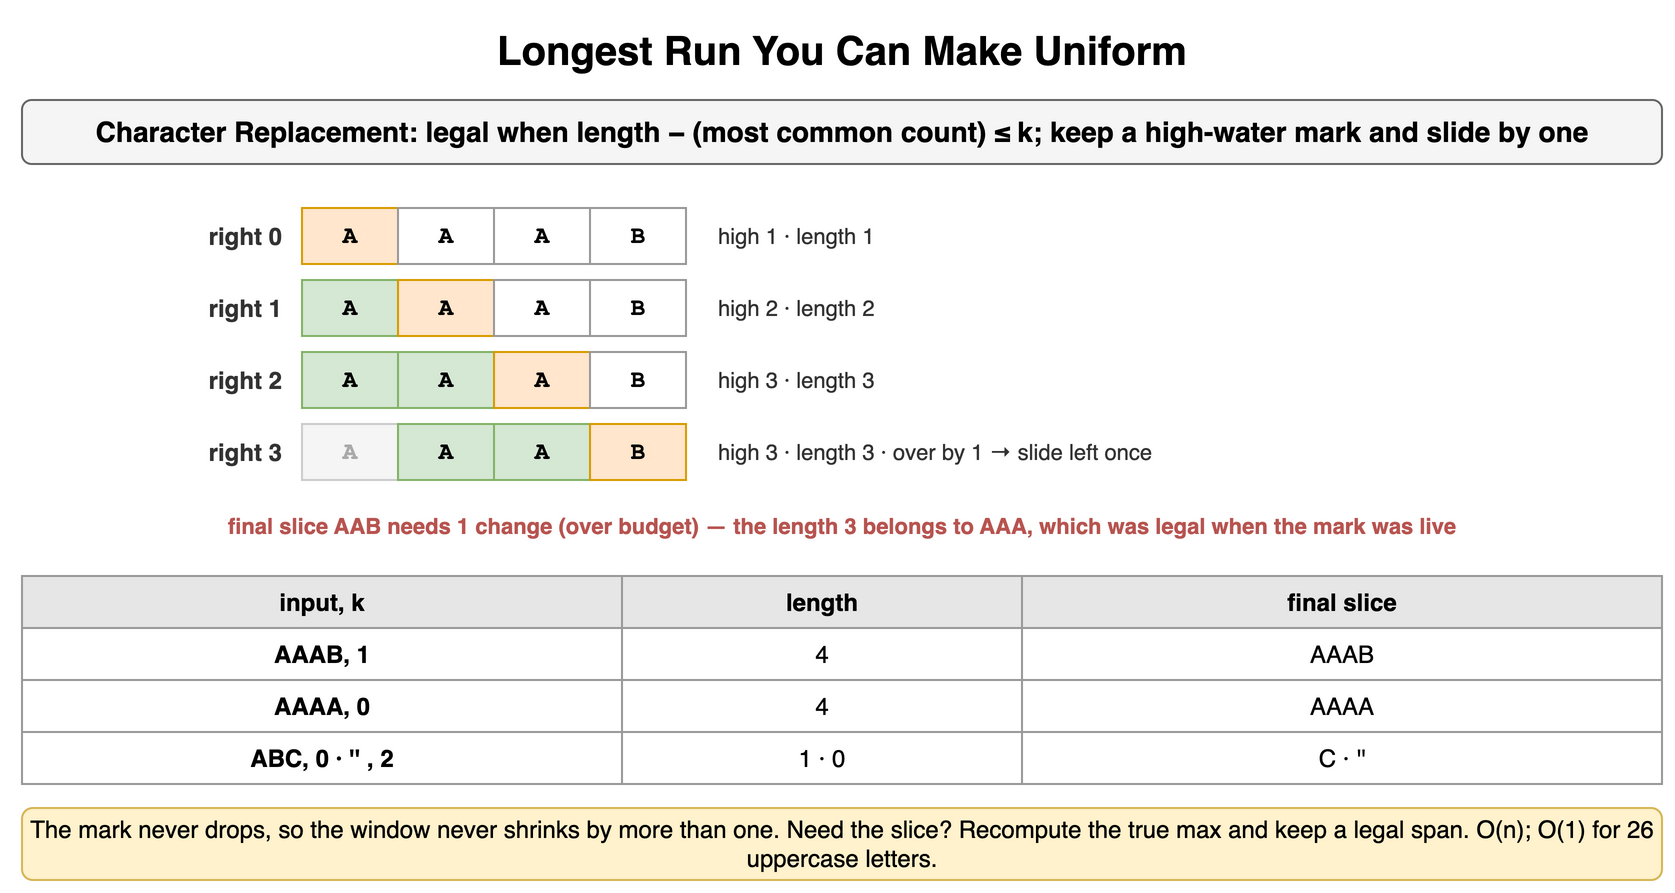

The diagram above was exported from draw.io. Its source (the exported page's mxGraphModel, read from the mxfile embedded in the PNG):
<mxGraphModel dx="900" dy="454" grid="1" gridSize="10" guides="1" tooltips="1" connect="1" arrows="1" fold="1" page="1" pageScale="1" pageWidth="900" pageHeight="454" math="0" shadow="0">
  <root>
    <mxCell id="0" />
    <mxCell id="1" parent="0" />
    <mxCell id="w91" value="Longest Run You Can Make Uniform" style="text;html=1;align=center;verticalAlign=middle;whiteSpace=wrap;fontSize=20;fontStyle=1;" vertex="1" parent="1">
      <mxGeometry x="40" y="10" width="820" height="30" as="geometry" />
    </mxCell>
    <mxCell id="w92" value="Character Replacement: legal when length − (most common count) ≤ k; keep a high-water mark and slide by one" style="rounded=1;whiteSpace=wrap;html=1;fillColor=#f5f5f5;strokeColor=#666666;fontStyle=1;fontSize=14;" vertex="1" parent="1">
      <mxGeometry x="40" y="50" width="820" height="32" as="geometry" />
    </mxCell>
    <mxCell id="w93" value="A" style="rounded=0;whiteSpace=wrap;html=1;fontFamily=Courier New;fontStyle=1;fontSize=13;fillColor=#ffe6cc;strokeColor=#d79b00;fontSize=12;" vertex="1" parent="1">
      <mxGeometry x="180" y="104" width="48" height="28" as="geometry" />
    </mxCell>
    <mxCell id="w94" value="A" style="rounded=0;whiteSpace=wrap;html=1;fontFamily=Courier New;fontStyle=1;fontSize=13;fillColor=#ffffff;strokeColor=#999999;fontSize=12;" vertex="1" parent="1">
      <mxGeometry x="228" y="104" width="48" height="28" as="geometry" />
    </mxCell>
    <mxCell id="w95" value="A" style="rounded=0;whiteSpace=wrap;html=1;fontFamily=Courier New;fontStyle=1;fontSize=13;fillColor=#ffffff;strokeColor=#999999;fontSize=12;" vertex="1" parent="1">
      <mxGeometry x="276" y="104" width="48" height="28" as="geometry" />
    </mxCell>
    <mxCell id="w96" value="B" style="rounded=0;whiteSpace=wrap;html=1;fontFamily=Courier New;fontStyle=1;fontSize=13;fillColor=#ffffff;strokeColor=#999999;fontSize=12;" vertex="1" parent="1">
      <mxGeometry x="324" y="104" width="48" height="28" as="geometry" />
    </mxCell>
    <mxCell id="w97" value="right 0" style="text;html=1;whiteSpace=wrap;fontSize=11;align=right;verticalAlign=middle;fontSize=12;fontColor=#333333;fontStyle=1;" vertex="1" parent="1">
      <mxGeometry x="62" y="104" width="110" height="28" as="geometry" />
    </mxCell>
    <mxCell id="w98" value="high 1 · length 1" style="text;html=1;whiteSpace=wrap;fontSize=11;align=left;verticalAlign=middle;fontSize=11;fontColor=#333333;" vertex="1" parent="1">
      <mxGeometry x="386" y="104" width="474" height="28" as="geometry" />
    </mxCell>
    <mxCell id="w99" value="A" style="rounded=0;whiteSpace=wrap;html=1;fontFamily=Courier New;fontStyle=1;fontSize=13;fillColor=#d5e8d4;strokeColor=#82b366;fontSize=12;" vertex="1" parent="1">
      <mxGeometry x="180" y="140" width="48" height="28" as="geometry" />
    </mxCell>
    <mxCell id="w910" value="A" style="rounded=0;whiteSpace=wrap;html=1;fontFamily=Courier New;fontStyle=1;fontSize=13;fillColor=#ffe6cc;strokeColor=#d79b00;fontSize=12;" vertex="1" parent="1">
      <mxGeometry x="228" y="140" width="48" height="28" as="geometry" />
    </mxCell>
    <mxCell id="w911" value="A" style="rounded=0;whiteSpace=wrap;html=1;fontFamily=Courier New;fontStyle=1;fontSize=13;fillColor=#ffffff;strokeColor=#999999;fontSize=12;" vertex="1" parent="1">
      <mxGeometry x="276" y="140" width="48" height="28" as="geometry" />
    </mxCell>
    <mxCell id="w912" value="B" style="rounded=0;whiteSpace=wrap;html=1;fontFamily=Courier New;fontStyle=1;fontSize=13;fillColor=#ffffff;strokeColor=#999999;fontSize=12;" vertex="1" parent="1">
      <mxGeometry x="324" y="140" width="48" height="28" as="geometry" />
    </mxCell>
    <mxCell id="w913" value="right 1" style="text;html=1;whiteSpace=wrap;fontSize=11;align=right;verticalAlign=middle;fontSize=12;fontColor=#333333;fontStyle=1;" vertex="1" parent="1">
      <mxGeometry x="62" y="140" width="110" height="28" as="geometry" />
    </mxCell>
    <mxCell id="w914" value="high 2 · length 2" style="text;html=1;whiteSpace=wrap;fontSize=11;align=left;verticalAlign=middle;fontSize=11;fontColor=#333333;" vertex="1" parent="1">
      <mxGeometry x="386" y="140" width="474" height="28" as="geometry" />
    </mxCell>
    <mxCell id="w915" value="A" style="rounded=0;whiteSpace=wrap;html=1;fontFamily=Courier New;fontStyle=1;fontSize=13;fillColor=#d5e8d4;strokeColor=#82b366;fontSize=12;" vertex="1" parent="1">
      <mxGeometry x="180" y="176" width="48" height="28" as="geometry" />
    </mxCell>
    <mxCell id="w916" value="A" style="rounded=0;whiteSpace=wrap;html=1;fontFamily=Courier New;fontStyle=1;fontSize=13;fillColor=#d5e8d4;strokeColor=#82b366;fontSize=12;" vertex="1" parent="1">
      <mxGeometry x="228" y="176" width="48" height="28" as="geometry" />
    </mxCell>
    <mxCell id="w917" value="A" style="rounded=0;whiteSpace=wrap;html=1;fontFamily=Courier New;fontStyle=1;fontSize=13;fillColor=#ffe6cc;strokeColor=#d79b00;fontSize=12;" vertex="1" parent="1">
      <mxGeometry x="276" y="176" width="48" height="28" as="geometry" />
    </mxCell>
    <mxCell id="w918" value="B" style="rounded=0;whiteSpace=wrap;html=1;fontFamily=Courier New;fontStyle=1;fontSize=13;fillColor=#ffffff;strokeColor=#999999;fontSize=12;" vertex="1" parent="1">
      <mxGeometry x="324" y="176" width="48" height="28" as="geometry" />
    </mxCell>
    <mxCell id="w919" value="right 2" style="text;html=1;whiteSpace=wrap;fontSize=11;align=right;verticalAlign=middle;fontSize=12;fontColor=#333333;fontStyle=1;" vertex="1" parent="1">
      <mxGeometry x="62" y="176" width="110" height="28" as="geometry" />
    </mxCell>
    <mxCell id="w920" value="high 3 · length 3" style="text;html=1;whiteSpace=wrap;fontSize=11;align=left;verticalAlign=middle;fontSize=11;fontColor=#333333;" vertex="1" parent="1">
      <mxGeometry x="386" y="176" width="474" height="28" as="geometry" />
    </mxCell>
    <mxCell id="w921" value="A" style="rounded=0;whiteSpace=wrap;html=1;fontFamily=Courier New;fontStyle=1;fontSize=13;fillColor=#f5f5f5;strokeColor=#cccccc;fontSize=12;fontColor=#aaaaaa;" vertex="1" parent="1">
      <mxGeometry x="180" y="212" width="48" height="28" as="geometry" />
    </mxCell>
    <mxCell id="w922" value="A" style="rounded=0;whiteSpace=wrap;html=1;fontFamily=Courier New;fontStyle=1;fontSize=13;fillColor=#d5e8d4;strokeColor=#82b366;fontSize=12;" vertex="1" parent="1">
      <mxGeometry x="228" y="212" width="48" height="28" as="geometry" />
    </mxCell>
    <mxCell id="w923" value="A" style="rounded=0;whiteSpace=wrap;html=1;fontFamily=Courier New;fontStyle=1;fontSize=13;fillColor=#d5e8d4;strokeColor=#82b366;fontSize=12;" vertex="1" parent="1">
      <mxGeometry x="276" y="212" width="48" height="28" as="geometry" />
    </mxCell>
    <mxCell id="w924" value="B" style="rounded=0;whiteSpace=wrap;html=1;fontFamily=Courier New;fontStyle=1;fontSize=13;fillColor=#ffe6cc;strokeColor=#d79b00;fontSize=12;" vertex="1" parent="1">
      <mxGeometry x="324" y="212" width="48" height="28" as="geometry" />
    </mxCell>
    <mxCell id="w925" value="right 3" style="text;html=1;whiteSpace=wrap;fontSize=11;align=right;verticalAlign=middle;fontSize=12;fontColor=#333333;fontStyle=1;" vertex="1" parent="1">
      <mxGeometry x="62" y="212" width="110" height="28" as="geometry" />
    </mxCell>
    <mxCell id="w926" value="high 3 · length 3 · over by 1 → slide left once" style="text;html=1;whiteSpace=wrap;fontSize=11;align=left;verticalAlign=middle;fontSize=11;fontColor=#333333;" vertex="1" parent="1">
      <mxGeometry x="386" y="212" width="474" height="28" as="geometry" />
    </mxCell>
    <mxCell id="w927" value="final slice AAB needs 1 change (over budget) — the length 3 belongs to AAA, which was legal when the mark was live" style="text;html=1;whiteSpace=wrap;fontSize=11;align=center;verticalAlign=middle;fontSize=11;fontColor=#b85450;fontStyle=1;" vertex="1" parent="1">
      <mxGeometry x="40" y="248" width="820" height="30" as="geometry" />
    </mxCell>
    <mxCell id="w928" value="input, k" style="whiteSpace=wrap;html=1;fillColor=#e6e6e6;strokeColor=#999999;fontStyle=1;fontSize=12;" vertex="1" parent="1">
      <mxGeometry x="40" y="288" width="300" height="26" as="geometry" />
    </mxCell>
    <mxCell id="w929" value="length" style="whiteSpace=wrap;html=1;fillColor=#e6e6e6;strokeColor=#999999;fontStyle=1;fontSize=12;" vertex="1" parent="1">
      <mxGeometry x="340" y="288" width="200" height="26" as="geometry" />
    </mxCell>
    <mxCell id="w930" value="final slice" style="whiteSpace=wrap;html=1;fillColor=#e6e6e6;strokeColor=#999999;fontStyle=1;fontSize=12;" vertex="1" parent="1">
      <mxGeometry x="540" y="288" width="320" height="26" as="geometry" />
    </mxCell>
    <mxCell id="w931" value="AAAB, 1" style="whiteSpace=wrap;html=1;strokeColor=#999999;fontSize=12;fillColor=#ffffff;fontStyle=1;" vertex="1" parent="1">
      <mxGeometry x="40" y="314" width="300" height="26" as="geometry" />
    </mxCell>
    <mxCell id="w932" value="4" style="whiteSpace=wrap;html=1;strokeColor=#999999;fontSize=12;fillColor=#ffffff;" vertex="1" parent="1">
      <mxGeometry x="340" y="314" width="200" height="26" as="geometry" />
    </mxCell>
    <mxCell id="w933" value="AAAB" style="whiteSpace=wrap;html=1;strokeColor=#999999;fontSize=12;fillColor=#ffffff;" vertex="1" parent="1">
      <mxGeometry x="540" y="314" width="320" height="26" as="geometry" />
    </mxCell>
    <mxCell id="w934" value="AAAA, 0" style="whiteSpace=wrap;html=1;strokeColor=#999999;fontSize=12;fillColor=#ffffff;fontStyle=1;" vertex="1" parent="1">
      <mxGeometry x="40" y="340" width="300" height="26" as="geometry" />
    </mxCell>
    <mxCell id="w935" value="4" style="whiteSpace=wrap;html=1;strokeColor=#999999;fontSize=12;fillColor=#ffffff;" vertex="1" parent="1">
      <mxGeometry x="340" y="340" width="200" height="26" as="geometry" />
    </mxCell>
    <mxCell id="w936" value="AAAA" style="whiteSpace=wrap;html=1;strokeColor=#999999;fontSize=12;fillColor=#ffffff;" vertex="1" parent="1">
      <mxGeometry x="540" y="340" width="320" height="26" as="geometry" />
    </mxCell>
    <mxCell id="w937" value="ABC, 0 · '' , 2" style="whiteSpace=wrap;html=1;strokeColor=#999999;fontSize=12;fillColor=#ffffff;fontStyle=1;" vertex="1" parent="1">
      <mxGeometry x="40" y="366" width="300" height="26" as="geometry" />
    </mxCell>
    <mxCell id="w938" value="1 · 0" style="whiteSpace=wrap;html=1;strokeColor=#999999;fontSize=12;fillColor=#ffffff;" vertex="1" parent="1">
      <mxGeometry x="340" y="366" width="200" height="26" as="geometry" />
    </mxCell>
    <mxCell id="w939" value="C · ''" style="whiteSpace=wrap;html=1;strokeColor=#999999;fontSize=12;fillColor=#ffffff;" vertex="1" parent="1">
      <mxGeometry x="540" y="366" width="320" height="26" as="geometry" />
    </mxCell>
    <mxCell id="w940" value="The mark never drops, so the window never shrinks by more than one. Need the slice? Recompute the true max and keep a legal span. O(n); O(1) for 26 uppercase letters." style="rounded=1;whiteSpace=wrap;html=1;fillColor=#fff2cc;strokeColor=#d6b656;fontSize=12;align=center;" vertex="1" parent="1">
      <mxGeometry x="40" y="404" width="820" height="36" as="geometry" />
    </mxCell>
  </root>
</mxGraphModel>